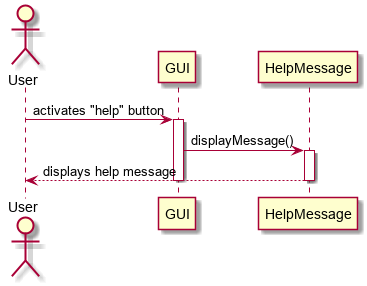

The diagram above was rendered by PlantUML. Its source (embedded in the PNG):
@startuml

actor User

User -> GUI : activates "help" button
activate GUI
GUI -> HelpMessage : displayMessage()
activate HelpMessage
User <-- HelpMessage : displays help message
deactivate HelpMessage
deactivate GUI

@enduml